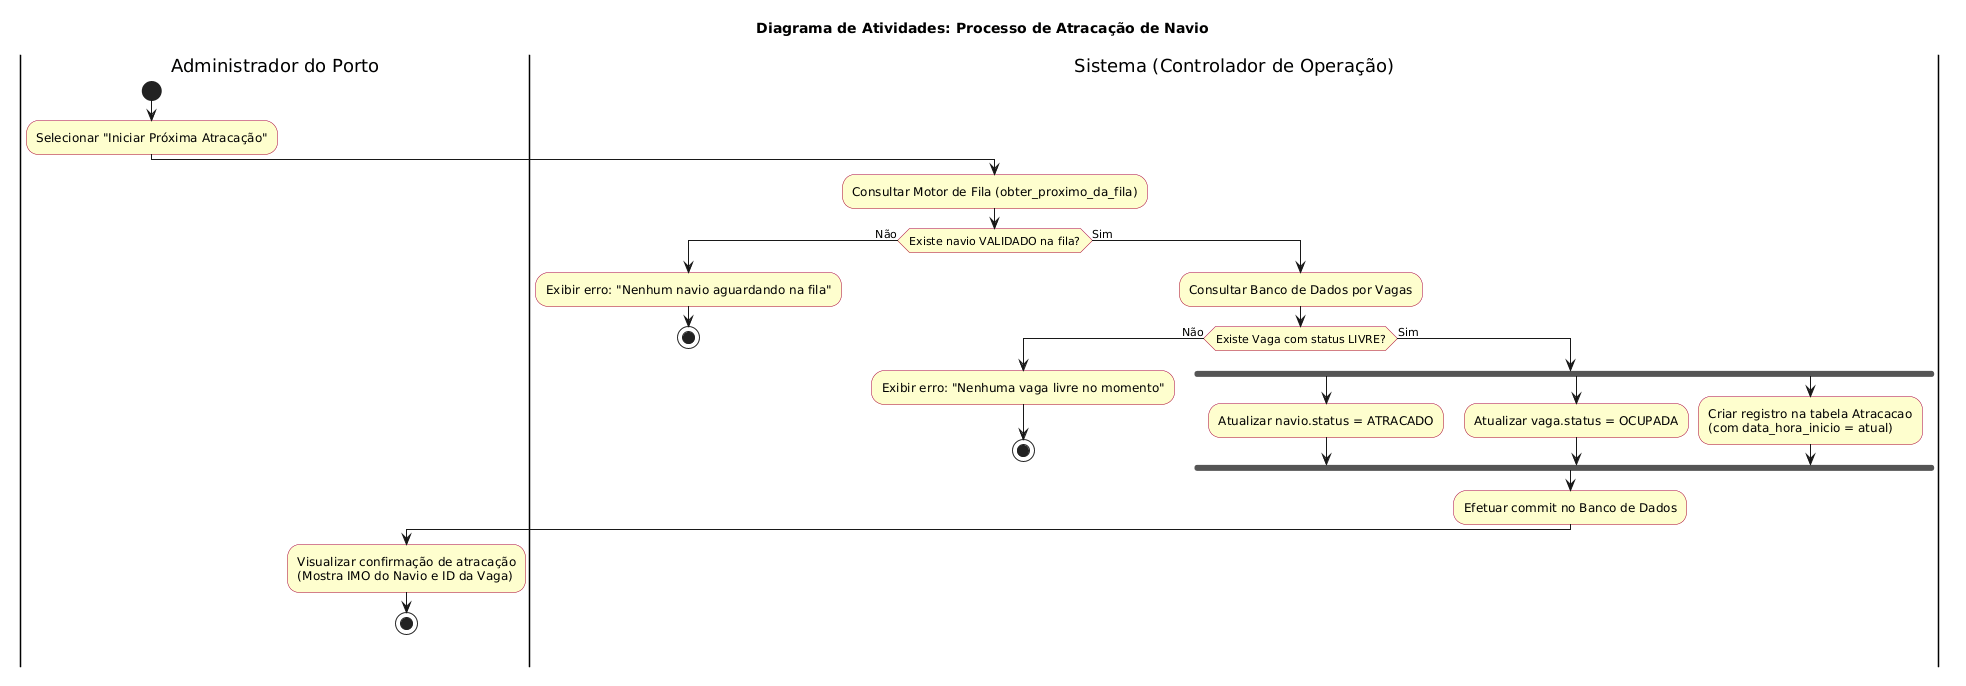

The diagram above was rendered by PlantUML. Its source (embedded in the PNG):
@startuml
title Diagrama de Atividades: Processo de Atracação de Navio

skinparam ActivityBackgroundColor #FEFECE
skinparam ActivityBorderColor #A80036

|Administrador do Porto|
start
:Selecionar "Iniciar Próxima Atracação";

|Sistema (Controlador de Operação)|
:Consultar Motor de Fila (obter_proximo_da_fila);

if (Existe navio VALIDADO na fila?) then (Não)
  :Exibir erro: "Nenhum navio aguardando na fila";
  stop
else (Sim)
  :Consultar Banco de Dados por Vagas;
  
  if (Existe Vaga com status LIVRE?) then (Não)
    :Exibir erro: "Nenhuma vaga livre no momento";
    stop
  else (Sim)
    fork
      :Atualizar navio.status = ATRACADO;
    fork again
      :Atualizar vaga.status = OCUPADA;
    fork again
      :Criar registro na tabela Atracacao\n(com data_hora_inicio = atual);
    end fork
    
    :Efetuar commit no Banco de Dados;
    
    |Administrador do Porto|
    :Visualizar confirmação de atracação\n(Mostra IMO do Navio e ID da Vaga);
    stop
  endif
endif
@enduml